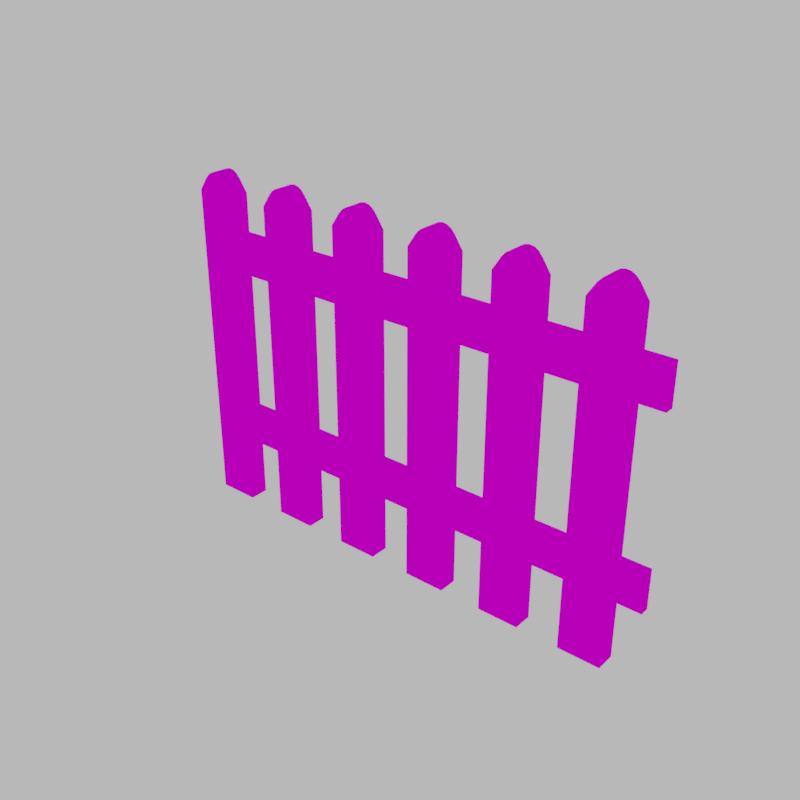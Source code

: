 # Source: fence_wood.blend  (saved by Blender 2.78.0; exported with 4.5.12 LTS)
import bpy
from mathutils import Matrix  # noqa: F401  (used for matrix-valued properties, if any)

bpy.ops.wm.read_factory_settings(use_empty=True)
scene = bpy.context.scene
scene.name = 'Scene'

# ---- collections
col_collection_1 = bpy.data.collections.new('Collection 1'); scene.collection.children.link(col_collection_1)

# ---- images (referenced by path relative to the original .blend; pixels are not part of the script)
import os
ASSET_DIR = os.environ.get("B2B_ASSET_DIR", "")  # directory of the original .blend (textures are referenced by path, not embedded)
HERE = os.path.dirname(os.path.abspath(__file__))  # packed textures are extracted next to this script under _unpacked/

def load_image(name, relpath, width, height, colorspace="sRGB"):
    """Load a texture the original file referenced (path relative to the .blend, or extracted next to this script)."""
    p = next((c for c in (os.path.join(HERE, relpath), os.path.join(ASSET_DIR, relpath)) if relpath and os.path.exists(c)), "")
    if p:
        img = bpy.data.images.load(p, check_existing=True)
        img.name = name
    else:  # same state as the original file: an image datablock whose file is absent (Cycles renders it pink)
        img = bpy.data.images.new(name, width, height)
        img.source = "FILE"
        img.filepath = "//" + (relpath or name)
    img.colorspace_settings.name = colorspace
    return img
img_photos_2015_09_18_fst_587tqppbzwx_jpg = load_image('photos-2015-09-18-fst_587tqppbzwx.jpg', 'photos-2015-09-18-fst_587tqppbzwx.jpg', 1024, 1024, 'sRGB')
img_normalmap__30__png = load_image('NormalMap (30).png', 'NormalMap (30).png', 1024, 1024, 'sRGB')

# ---- materials (node trees are filled in below, after node groups)
mat_material_004 = bpy.data.materials.new('Material.004')
mat_material_004.alpha_threshold = 0.0
mat_material_004.roughness = 0.5
mat_material_003 = bpy.data.materials.new('Material.003')
mat_material_003.alpha_threshold = 0.0
mat_material_003.roughness = 0.5

# ---- material node trees
mat_material_004.use_nodes = True; mat_material_004.node_tree.nodes.clear()
_N = mat_material_004.node_tree.nodes; _L = mat_material_004.node_tree.links
n0 = _N.new('ShaderNodeOutputMaterial'); n0.name = 'Material Output'; n0.location = (300, 300)
n1 = _N.new('ShaderNodeBsdfDiffuse'); n1.name = 'Diffuse BSDF'; n1.location = (10, 300)
n2 = _N.new('ShaderNodeTexImage'); n2.name = 'Image Texture'; n2.location = (-178, 279)
n2.width = 140
n2.image = img_photos_2015_09_18_fst_587tqppbzwx_jpg
_L.new(n1.outputs[0], n0.inputs[0])
_L.new(n2.outputs[0], n1.inputs[0])
n0.is_active_output = True
mat_material_003.use_nodes = True; mat_material_003.node_tree.nodes.clear()
_N = mat_material_003.node_tree.nodes; _L = mat_material_003.node_tree.links
n0 = _N.new('ShaderNodeOutputMaterial'); n0.name = 'Material Output'; n0.location = (300, 300)
n1 = _N.new('ShaderNodeBsdfDiffuse'); n1.name = 'Diffuse BSDF'; n1.location = (10, 300)
n2 = _N.new('ShaderNodeTexImage'); n2.name = 'Image Texture'; n2.location = (-191, 291)
n2.width = 140
n2.image = img_photos_2015_09_18_fst_587tqppbzwx_jpg
n3 = _N.new('ShaderNodeTexImage'); n3.name = 'Image Texture.001'; n3.location = (-180, 18)
n3.width = 140
n3.image = img_normalmap__30__png
n4 = _N.new('ShaderNodeNormalMap'); n4.name = 'Normal Map'; n4.location = (69, 33)
n4.inputs[0].default_value = 0.5
n5 = _N.new('ShaderNodeDisplacement'); n5.name = 'Displacement'; n5.location = (0, 0)
n5.inputs[1].default_value = 0.0
n5.inputs[2].default_value = 0.1
_L.new(n1.outputs[0], n0.inputs[0])
_L.new(n2.outputs[0], n1.inputs[0])
_L.new(n3.outputs[0], n4.inputs[1])
_L.new(n4.outputs[0], n5.inputs[0])
_L.new(n5.outputs[0], n0.inputs[2])
n0.is_active_output = True

# ---- world
world_world = bpy.data.worlds.new('World'); scene.world = world_world
world_world.color = (0.2738, 0.2738, 0.2738)
world_world.use_sun_shadow = False
world_world.sun_shadow_jitter_overblur = 0.0
world_world.cycles.sampling_method = 'MANUAL'

# ---- meshes
me_cube_004 = bpy.data.meshes.new('Cube.004')
me_cube_004.from_pydata([(-0.1445, -0.1169, 0.053), (-0.1445, -0.1169, 0.195), (-0.1445, -0.08379, 0.053), (-0.1445, -0.08379, 0.195), (1.621, -0.1169, 0.053), (1.621, -0.1169, 0.195), (1.621, -0.08379, 0.053), (1.621, -0.08379, 0.195), (-0.1445, -0.1169, 0.703), (-0.1445, -0.1169, 0.8451), (-0.1445, -0.0838, 0.703), (-0.1445, -0.0838, 0.8451), (1.621, -0.1169, 0.703), (1.621, -0.1169, 0.8451), (1.621, -0.0838, 0.703), (1.621, -0.0838, 0.8451), (0.07331, -0.1146, -0.1449), (0.07331, -0.1829, -0.1449), (-0.07331, -0.1829, -0.1449), (-0.07331, -0.1146, -0.1449), (0.07331, -0.1146, 0.9919), (0.07331, -0.1829, 0.9919), (-0.07331, -0.1829, 0.9919), (-0.07331, -0.1146, 0.9919), (-0.0433, -0.1146, 1.036), (0.0433, -0.1146, 1.036), (-0.03062, -0.1146, 1.05), (-0.01585, -0.1146, 1.059), (2.164e-08, -0.1146, 1.062), (0.01585, -0.1146, 1.059), (0.03062, -0.1146, 1.05), (0.0433, -0.1829, 1.036), (-0.0433, -0.1829, 1.036), (0.03062, -0.1829, 1.05), (0.01585, -0.1829, 1.059), (-4.263e-08, -0.1829, 1.062), (-0.01585, -0.1829, 1.059), (-0.03062, -0.1829, 1.05), (0.3666, -0.1146, -0.1449), (0.3666, -0.1829, -0.1449), (0.2199, -0.1829, -0.1449), (0.2199, -0.1146, -0.1449), (0.3666, -0.1146, 0.9919), (0.3666, -0.1829, 0.9919), (0.2199, -0.1829, 0.9919), (0.2199, -0.1146, 0.9919), (0.2499, -0.1146, 1.036), (0.3366, -0.1146, 1.036), (0.2626, -0.1146, 1.05), (0.2774, -0.1146, 1.059), (0.2933, -0.1146, 1.062), (0.3091, -0.1146, 1.059), (0.3239, -0.1146, 1.05), (0.3366, -0.1829, 1.036), (0.2499, -0.1829, 1.036), (0.3239, -0.1829, 1.05), (0.3091, -0.1829, 1.059), (0.2933, -0.1829, 1.062), (0.2774, -0.1829, 1.059), (0.2626, -0.1829, 1.05), (0.6598, -0.1146, -0.1449), (0.6598, -0.1829, -0.1449), (0.5132, -0.1829, -0.1449), (0.5132, -0.1146, -0.1449), (0.6598, -0.1146, 0.9919), (0.6598, -0.1829, 0.9919), (0.5132, -0.1829, 0.9919), (0.5132, -0.1146, 0.9919), (0.5432, -0.1146, 1.036), (0.6298, -0.1146, 1.036), (0.5559, -0.1146, 1.05), (0.5707, -0.1146, 1.059), (0.5865, -0.1146, 1.062), (0.6024, -0.1146, 1.059), (0.6171, -0.1146, 1.05), (0.6298, -0.1829, 1.036), (0.5432, -0.1829, 1.036), (0.6171, -0.1829, 1.05), (0.6024, -0.1829, 1.059), (0.5865, -0.1829, 1.062), (0.5707, -0.1829, 1.059), (0.5559, -0.1829, 1.05), (0.9531, -0.1146, -0.1449), (0.9531, -0.1829, -0.1449), (0.8064, -0.1829, -0.1449), (0.8064, -0.1146, -0.1449), (0.9531, -0.1146, 0.9919), (0.9531, -0.1829, 0.9919), (0.8064, -0.1829, 0.9919), (0.8064, -0.1146, 0.9919), (0.8365, -0.1146, 1.036), (0.9231, -0.1146, 1.036), (0.8491, -0.1146, 1.05), (0.8639, -0.1146, 1.059), (0.8798, -0.1146, 1.062), (0.8956, -0.1146, 1.059), (0.9104, -0.1146, 1.05), (0.9231, -0.1829, 1.036), (0.8365, -0.1829, 1.036), (0.9104, -0.1829, 1.05), (0.8956, -0.1829, 1.059), (0.8798, -0.1829, 1.062), (0.8639, -0.1829, 1.059), (0.8491, -0.1829, 1.05), (1.246, -0.1146, -0.1449), (1.246, -0.1829, -0.1449), (1.1, -0.1829, -0.1449), (1.1, -0.1146, -0.1449), (1.246, -0.1146, 0.9919), (1.246, -0.1829, 0.9919), (1.1, -0.1829, 0.9919), (1.1, -0.1146, 0.9919), (1.13, -0.1146, 1.036), (1.216, -0.1146, 1.036), (1.142, -0.1146, 1.05), (1.157, -0.1146, 1.059), (1.173, -0.1146, 1.062), (1.189, -0.1146, 1.059), (1.204, -0.1146, 1.05), (1.216, -0.1829, 1.036), (1.13, -0.1829, 1.036), (1.204, -0.1829, 1.05), (1.189, -0.1829, 1.059), (1.173, -0.1829, 1.062), (1.157, -0.1829, 1.059), (1.142, -0.1829, 1.05), (1.54, -0.1146, -0.1449), (1.54, -0.1829, -0.1449), (1.393, -0.1829, -0.1449), (1.393, -0.1146, -0.1449), (1.54, -0.1146, 0.9919), (1.54, -0.1829, 0.9919), (1.393, -0.1829, 0.9919), (1.393, -0.1146, 0.9919), (1.423, -0.1146, 1.036), (1.51, -0.1146, 1.036), (1.436, -0.1146, 1.05), (1.45, -0.1146, 1.059), (1.466, -0.1146, 1.062), (1.482, -0.1146, 1.059), (1.497, -0.1146, 1.05), (1.51, -0.1829, 1.036), (1.423, -0.1829, 1.036), (1.497, -0.1829, 1.05), (1.482, -0.1829, 1.059), (1.466, -0.1829, 1.062), (1.45, -0.1829, 1.059), (1.436, -0.1829, 1.05)], [], [(0, 1, 3, 2), (2, 3, 7, 6), (6, 7, 5, 4), (4, 5, 1, 0), (2, 6, 4, 0), (7, 3, 1, 5), (8, 9, 11, 10), (10, 11, 15, 14), (14, 15, 13, 12), (12, 13, 9, 8), (10, 14, 12, 8), (15, 11, 9, 13), (16, 17, 18, 19), (20, 16, 19, 23, 24, 26, 27, 28, 29, 30, 25), (16, 20, 21, 17), (18, 22, 23, 19), (20, 25, 31, 21), (17, 21, 31, 33, 34, 35, 36, 37, 32, 22, 18), (24, 32, 37, 26), (26, 37, 36, 27), (27, 36, 35, 28), (28, 35, 34, 29), (29, 34, 33, 30), (30, 33, 31, 25), (24, 23, 22, 32), (38, 39, 40, 41), (42, 38, 41, 45, 46, 48, 49, 50, 51, 52, 47), (38, 42, 43, 39), (40, 44, 45, 41), (42, 47, 53, 43), (39, 43, 53, 55, 56, 57, 58, 59, 54, 44, 40), (46, 54, 59, 48), (48, 59, 58, 49), (49, 58, 57, 50), (50, 57, 56, 51), (51, 56, 55, 52), (52, 55, 53, 47), (46, 45, 44, 54), (60, 61, 62, 63), (64, 60, 63, 67, 68, 70, 71, 72, 73, 74, 69), (60, 64, 65, 61), (62, 66, 67, 63), (64, 69, 75, 65), (61, 65, 75, 77, 78, 79, 80, 81, 76, 66, 62), (68, 76, 81, 70), (70, 81, 80, 71), (71, 80, 79, 72), (72, 79, 78, 73), (73, 78, 77, 74), (74, 77, 75, 69), (68, 67, 66, 76), (82, 83, 84, 85), (86, 82, 85, 89, 90, 92, 93, 94, 95, 96, 91), (82, 86, 87, 83), (84, 88, 89, 85), (86, 91, 97, 87), (83, 87, 97, 99, 100, 101, 102, 103, 98, 88, 84), (90, 98, 103, 92), (92, 103, 102, 93), (93, 102, 101, 94), (94, 101, 100, 95), (95, 100, 99, 96), (96, 99, 97, 91), (90, 89, 88, 98), (104, 105, 106, 107), (108, 104, 107, 111, 112, 114, 115, 116, 117, 118, 113), (104, 108, 109, 105), (106, 110, 111, 107), (108, 113, 119, 109), (105, 109, 119, 121, 122, 123, 124, 125, 120, 110, 106), (112, 120, 125, 114), (114, 125, 124, 115), (115, 124, 123, 116), (116, 123, 122, 117), (117, 122, 121, 118), (118, 121, 119, 113), (112, 111, 110, 120), (126, 127, 128, 129), (130, 126, 129, 133, 134, 136, 137, 138, 139, 140, 135), (126, 130, 131, 127), (128, 132, 133, 129), (130, 135, 141, 131), (127, 131, 141, 143, 144, 145, 146, 147, 142, 132, 128), (134, 142, 147, 136), (136, 147, 146, 137), (137, 146, 145, 138), (138, 145, 144, 139), (139, 144, 143, 140), (140, 143, 141, 135), (134, 133, 132, 142)])
me_cube_004.polygons.foreach_set('material_index', [0, 0, 0, 0, 0, 0, 0, 0, 0, 0, 0, 0, 1, 1, 1, 1, 1, 1, 1, 1, 1, 1, 1, 1, 1, 1, 1, 1, 1, 1, 1, 1, 1, 1, 1, 1, 1, 1, 1, 1, 1, 1, 1, 1, 1, 1, 1, 1, 1, 1, 1, 1, 1, 1, 1, 1, 1, 1, 1, 1, 1, 1, 1, 1, 1, 1, 1, 1, 1, 1, 1, 1, 1, 1, 1, 1, 1, 1, 1, 1, 1, 1, 1, 1, 1, 1, 1, 1, 1, 1])
_uv = me_cube_004.uv_layers.new(name='UVMap')
_uv.uv.foreach_set('vector', [0.0, 0.0, 0.0, 0.0, 0.0, 0.0, 0.0, 0.0, 0.4734, 1.0, 0.4201, 1.0, 0.4201, -0.1855, 0.4734, -0.1855, 0.0, 0.0, 0.0, 0.0, 0.0, 0.0, 0.0, 0.0, 0.3509, -0.1557, 0.4026, -0.1557, 0.4026, 0.9951, 0.3509, 0.9951, 0.5433, 0.7117, 0.5433, -0.4741, 0.5534, -0.4741, 0.5534, 0.7117, 0.5635, -0.4741, 0.5635, 0.7117, 0.5535, 0.7117, 0.5534, -0.4741, 0.0, 0.0, 0.0, 0.0, 0.0, 0.0, 0.0, 0.0, 0.4734, 1.0, 0.4201, 1.0, 0.4201, -0.1855, 0.4734, -0.1855, 0.0, 0.0, 0.0, 0.0, 0.0, 0.0, 0.0, 0.0, 0.3509, -0.1557, 0.4026, -0.1557, 0.4026, 0.9951, 0.3509, 0.9951, 0.5433, 0.7117, 0.5433, -0.4741, 0.5534, -0.4741, 0.5534, 0.7117, 0.5635, -0.4741, 0.5635, 0.7117, 0.5535, 0.7117, 0.5534, -0.4741, 0.5541, 0.003849, 0.5541, 0.03433, 0.4886, 0.03433, 0.4886, 0.003849, 0.2635, 0.5104, 0.2635, 0.002747, 0.329, 0.002747, 0.329, 0.5104, 0.3156, 0.5301, 0.3099, 0.5364, 0.3033, 0.5404, 0.2962, 0.5418, 0.2892, 0.5404, 0.2826, 0.5364, 0.2769, 0.5301, 0.3708, 0.02887, 0.3708, 0.5365, 0.3403, 0.5365, 0.3403, 0.02887, 0.4014, 0.02887, 0.4014, 0.5365, 0.3709, 0.5365, 0.3709, 0.02887, 0.3708, 0.5365, 0.3708, 0.5603, 0.3403, 0.5603, 0.3403, 0.5365, 0.4073, 0.005372, 0.4073, 0.513, 0.3939, 0.5327, 0.3882, 0.5391, 0.3816, 0.5431, 0.3745, 0.5444, 0.3675, 0.5431, 0.3609, 0.5391, 0.3552, 0.5327, 0.3418, 0.513, 0.3418, 0.005372, 0.3953, 0.2596, 0.3749, 0.2596, 0.3749, 0.2469, 0.3953, 0.2469, 0.3953, 0.2469, 0.3749, 0.2469, 0.3749, 0.2354, 0.3953, 0.2354, 0.3953, 0.2354, 0.3749, 0.2354, 0.3749, 0.2247, 0.3953, 0.2247, 0.3953, 0.2247, 0.3749, 0.2247, 0.3749, 0.214, 0.3953, 0.214, 0.3953, 0.214, 0.3749, 0.214, 0.3749, 0.2025, 0.3953, 0.2025, 0.3953, 0.2025, 0.3749, 0.2025, 0.3749, 0.1898, 0.3953, 0.1898, 0.3709, 0.5603, 0.3709, 0.5365, 0.4014, 0.5365, 0.4014, 0.5603, 0.3293, 0.008189, 0.3293, 0.03867, 0.2638, 0.03867, 0.2638, 0.008189, 0.04023, 0.5192, 0.04023, 0.0115, 0.1057, 0.0115, 0.1057, 0.5192, 0.09231, 0.5388, 0.08664, 0.5452, 0.08005, 0.5492, 0.07297, 0.5505, 0.06589, 0.5492, 0.0593, 0.5452, 0.05363, 0.5388, 0.1453, 0.01039, 0.1453, 0.5181, 0.1148, 0.5181, 0.1148, 0.01039, 0.1759, 0.01039, 0.1759, 0.5181, 0.1454, 0.5181, 0.1454, 0.01039, 0.1453, 0.5181, 0.1453, 0.5418, 0.1148, 0.5418, 0.1148, 0.5181, 0.1717, 0.0115, 0.1717, 0.5192, 0.1583, 0.5388, 0.1526, 0.5452, 0.146, 0.5492, 0.1389, 0.5505, 0.1319, 0.5492, 0.1253, 0.5452, 0.1196, 0.5388, 0.1062, 0.5192, 0.1062, 0.0115, 0.1671, 0.2342, 0.1466, 0.2342, 0.1466, 0.2215, 0.1671, 0.2215, 0.1671, 0.2215, 0.1466, 0.2215, 0.1466, 0.21, 0.1671, 0.21, 0.1671, 0.21, 0.1466, 0.21, 0.1466, 0.1993, 0.1671, 0.1993, 0.1671, 0.1993, 0.1466, 0.1993, 0.1466, 0.1886, 0.1671, 0.1886, 0.1671, 0.1886, 0.1466, 0.1886, 0.1466, 0.1771, 0.1671, 0.1771, 0.1671, 0.1771, 0.1466, 0.1771, 0.1466, 0.1644, 0.1671, 0.1644, 0.1454, 0.5418, 0.1454, 0.5181, 0.1759, 0.5181, 0.1759, 0.5418, 0.2982, 0.0115, 0.2982, 0.04198, 0.2327, 0.04198, 0.2327, 0.0115, 0.2667, 0.9513, 0.2668, 0.4436, 0.3322, 0.4436, 0.3322, 0.9513, 0.3188, 0.9709, 0.3132, 0.9773, 0.3066, 0.9813, 0.2995, 0.9826, 0.2924, 0.9813, 0.2858, 0.9773, 0.2802, 0.9709, 0.3698, 0.1809, 0.3698, 0.6886, 0.3394, 0.6886, 0.3394, 0.1809, 0.4005, 0.1809, 0.4005, 0.6886, 0.37, 0.6886, 0.37, 0.1809, 0.3698, 0.6886, 0.3698, 0.7124, 0.3394, 0.7124, 0.3394, 0.6886, 0.3982, 0.4436, 0.3982, 0.9513, 0.3848, 0.9709, 0.3791, 0.9773, 0.3725, 0.9813, 0.3655, 0.9826, 0.3584, 0.9813, 0.3518, 0.9773, 0.3461, 0.9709, 0.3327, 0.9513, 0.3327, 0.4436, 0.3895, 0.6436, 0.3691, 0.6436, 0.3691, 0.6309, 0.3895, 0.6309, 0.3895, 0.6309, 0.3691, 0.6309, 0.3691, 0.6195, 0.3895, 0.6195, 0.3895, 0.6195, 0.3691, 0.6195, 0.3691, 0.6087, 0.3895, 0.6087, 0.3895, 0.6087, 0.3691, 0.6087, 0.3691, 0.598, 0.3895, 0.598, 0.3895, 0.598, 0.3691, 0.598, 0.3691, 0.5865, 0.3895, 0.5865, 0.3895, 0.5865, 0.3691, 0.5865, 0.3691, 0.5738, 0.3895, 0.5738, 0.37, 0.7124, 0.37, 0.6886, 0.4005, 0.6886, 0.4005, 0.7124, 0.6358, 0.1309, 0.6358, 0.1614, 0.5704, 0.1614, 0.5704, 0.1309, 0.57, 0.6219, 0.57, 0.1143, 0.6355, 0.1143, 0.6355, 0.6219, 0.6221, 0.6416, 0.6164, 0.6479, 0.6098, 0.652, 0.6027, 0.6533, 0.5956, 0.652, 0.5891, 0.6479, 0.5834, 0.6416, 0.6067, 0.2143, 0.6067, 0.7219, 0.5763, 0.7219, 0.5763, 0.2143, 0.6374, 0.2143, 0.6374, 0.7219, 0.6069, 0.7219, 0.6069, 0.2143, 0.6067, 0.7219, 0.6067, 0.7457, 0.5763, 0.7457, 0.5763, 0.7219, 0.7014, 0.1143, 0.7014, 0.6219, 0.688, 0.6416, 0.6824, 0.6479, 0.6758, 0.652, 0.6687, 0.6533, 0.6616, 0.652, 0.655, 0.6479, 0.6494, 0.6416, 0.6359, 0.6219, 0.6359, 0.1143, 0.6264, 0.6867, 0.606, 0.6867, 0.606, 0.674, 0.6264, 0.674, 0.6264, 0.674, 0.606, 0.674, 0.606, 0.6625, 0.6264, 0.6625, 0.6264, 0.6625, 0.606, 0.6625, 0.606, 0.6518, 0.6264, 0.6518, 0.6264, 0.6518, 0.606, 0.6518, 0.606, 0.641, 0.6264, 0.641, 0.6264, 0.641, 0.606, 0.641, 0.606, 0.6295, 0.6264, 0.6295, 0.6264, 0.6295, 0.606, 0.6295, 0.606, 0.6169, 0.6264, 0.6169, 0.6069, 0.7457, 0.6069, 0.7219, 0.6374, 0.7219, 0.6374, 0.7457, 0.7795, 0.07816, 0.7795, 0.1086, 0.714, 0.1086, 0.714, 0.07816, 0.7192, 0.5136, 0.7192, 0.005941, 0.7847, 0.005941, 0.7847, 0.5136, 0.7713, 0.5332, 0.7656, 0.5396, 0.759, 0.5436, 0.752, 0.545, 0.7449, 0.5436, 0.7383, 0.5396, 0.7326, 0.5332, 0.7466, 0.04483, 0.7466, 0.5525, 0.7162, 0.5525, 0.7162, 0.04483, 0.7773, 0.04483, 0.7773, 0.5525, 0.7468, 0.5525, 0.7468, 0.04483, 0.7466, 0.5525, 0.7466, 0.5763, 0.7162, 0.5763, 0.7162, 0.5525, 0.8507, 0.005941, 0.8507, 0.5136, 0.8373, 0.5332, 0.8316, 0.5396, 0.825, 0.5436, 0.8179, 0.545, 0.8108, 0.5436, 0.8042, 0.5396, 0.7986, 0.5332, 0.7852, 0.5136, 0.7852, 0.005941, 0.7701, 0.4645, 0.7496, 0.4645, 0.7496, 0.4518, 0.7701, 0.4518, 0.7701, 0.4518, 0.7496, 0.4518, 0.7496, 0.4403, 0.7701, 0.4403, 0.7701, 0.4403, 0.7496, 0.4403, 0.7496, 0.4296, 0.7701, 0.4296, 0.7701, 0.4296, 0.7496, 0.4296, 0.7496, 0.4188, 0.7701, 0.4188, 0.7701, 0.4188, 0.7496, 0.4188, 0.7496, 0.4073, 0.7701, 0.4073, 0.7701, 0.4073, 0.7496, 0.4073, 0.7496, 0.3946, 0.7701, 0.3946, 0.7468, 0.5763, 0.7468, 0.5525, 0.7773, 0.5525, 0.7773, 0.5763, 0.9821, 0.1655, 0.9821, 0.196, 0.9166, 0.196, 0.9166, 0.1655, 0.8712, 0.5383, 0.8712, 0.03065, 0.9367, 0.03065, 0.9367, 0.5383, 0.9233, 0.558, 0.9176, 0.5643, 0.911, 0.5683, 0.9039, 0.5697, 0.8968, 0.5683, 0.8903, 0.5643, 0.8846, 0.558, 0.9611, 0.0115, 0.9611, 0.5192, 0.9306, 0.5192, 0.9306, 0.0115, 0.9917, 0.0115, 0.9917, 0.5192, 0.9612, 0.5192, 0.9612, 0.0115, 0.9611, 0.5192, 0.9611, 0.5429, 0.9306, 0.5429, 0.9306, 0.5192, 1.003, 0.03065, 1.003, 0.5383, 0.9892, 0.558, 0.9836, 0.5643, 0.977, 0.5683, 0.9699, 0.5697, 0.9628, 0.5683, 0.9562, 0.5643, 0.9506, 0.558, 0.9371, 0.5383, 0.9371, 0.03065, 0.9527, 0.3233, 0.9322, 0.3233, 0.9322, 0.3106, 0.9527, 0.3106, 0.9527, 0.3106, 0.9322, 0.3106, 0.9322, 0.2991, 0.9527, 0.2991, 0.9527, 0.2991, 0.9322, 0.2991, 0.9322, 0.2883, 0.9527, 0.2883, 0.9527, 0.2883, 0.9322, 0.2883, 0.9322, 0.2776, 0.9527, 0.2776, 0.9527, 0.2776, 0.9322, 0.2776, 0.9322, 0.2661, 0.9527, 0.2661, 0.9527, 0.2661, 0.9322, 0.2661, 0.9322, 0.2534, 0.9527, 0.2534, 0.9612, 0.5429, 0.9612, 0.5192, 0.9917, 0.5192, 0.9917, 0.5429])
me_cube_004.materials.append(mat_material_004)
me_cube_004.materials.append(mat_material_003)
me_cube_004.use_remesh_preserve_volume = False
me_cube_004.use_remesh_preserve_attributes = False
me_cube_004.use_mirror_vertex_groups = False
me_cube_004.update()

# ---- objects
ob_cube_002 = bpy.data.objects.new('Cube.002', me_cube_004)

# ---- transforms, parenting, visibility, modifiers, constraints
ob_cube_002.location = (-0.6473, 0.03633, 0.1503)
ob_cube_002.rotation_euler = (0.0, -0.0, 0.0008599)
ob_cube_002.lineart.crease_threshold = 0.0

# ---- collection membership
col_collection_1.objects.link(ob_cube_002)

# ---- scene / render settings (as saved in the file)
scene.frame_start = 1; scene.frame_end = 250; scene.frame_set(1)
scene.render.engine = 'CYCLES'
scene.render.resolution_x = 1400
scene.render.resolution_y = 1400
scene.render.resolution_percentage = 50
scene.render.dither_intensity = 0.0
scene.cycles.use_denoising = False
scene.cycles.samples = 128
scene.cycles.sampling_pattern = 'TABULATED_SOBOL'
scene.cycles.light_sampling_threshold = 0.0
scene.cycles.use_adaptive_sampling = False
scene.cycles.use_light_tree = False
scene.cycles.blur_glossy = 0.0
scene.cycles.sample_clamp_indirect = 0.0
scene.view_settings.view_transform = 'Standard'
scene.view_settings.gamma = 1.771
bpy.context.view_layer.update()

# ---- added for rendering (the .blend has no active camera): camera
cam_auto = bpy.data.cameras.new('AutoCamera')
cam_auto.lens = 50.0
cam_auto.sensor_width = 36.0
cam_auto.clip_end = 1000.0
ob_auto_camera = bpy.data.objects.new('AutoCamera', cam_auto)
scene.collection.objects.link(ob_auto_camera)
ob_auto_camera.location = (2.07199, -2.47348, 2.19368)
ob_auto_camera.rotation_euler = (1.09748, -7.21219e-08, 0.694738)
scene.camera = ob_auto_camera
bpy.context.view_layer.update()
